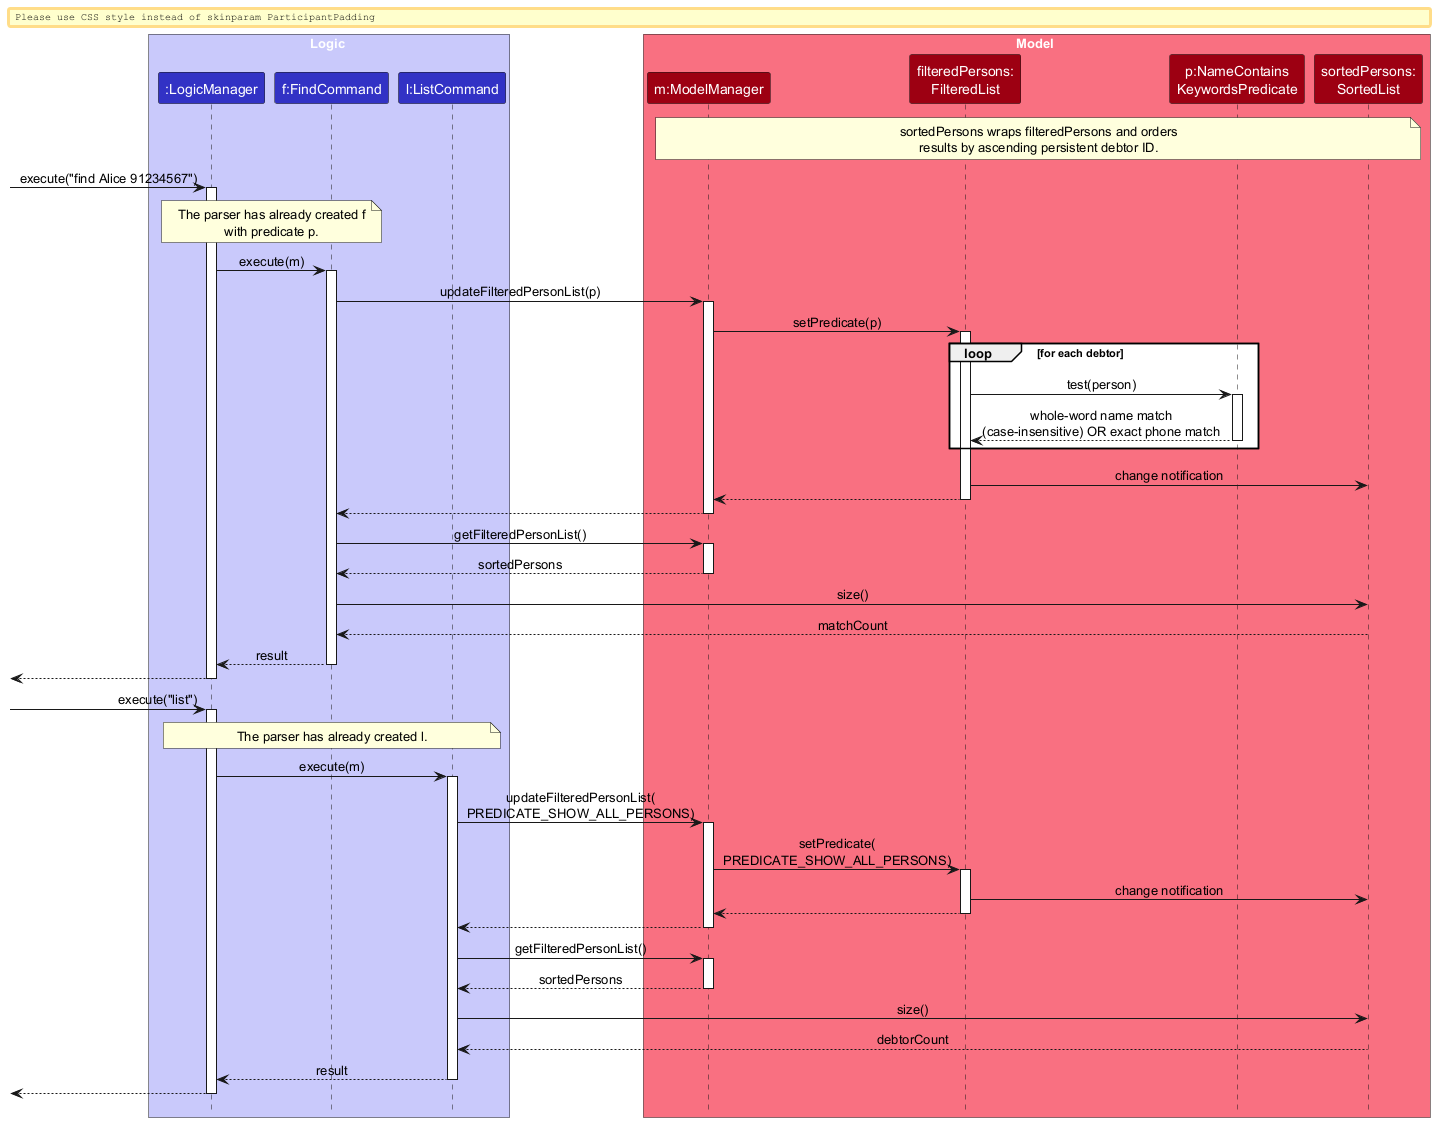

The diagram above was rendered by PlantUML. Its source (embedded in the PNG):
@startuml
!include style.puml
skinparam ArrowFontStyle plain

box Logic LOGIC_COLOR_T1
participant ":LogicManager" as LogicManager LOGIC_COLOR
participant "f:FindCommand" as FindCommand LOGIC_COLOR
participant "l:ListCommand" as ListCommand LOGIC_COLOR
end box

box Model MODEL_COLOR_T1
participant "m:ModelManager" as ModelManager MODEL_COLOR
participant "filteredPersons:\nFilteredList" as FilteredList MODEL_COLOR
participant "p:NameContains\nKeywordsPredicate" as Predicate MODEL_COLOR
participant "sortedPersons:\nSortedList" as SortedList MODEL_COLOR
end box

note over ModelManager, SortedList
sortedPersons wraps filteredPersons and orders
results by ascending persistent debtor ID.
end note

[-> LogicManager : execute("find Alice 91234567")
activate LogicManager
note over LogicManager, FindCommand
The parser has already created f
with predicate p.
end note
LogicManager -> FindCommand : execute(m)
activate FindCommand
FindCommand -> ModelManager : updateFilteredPersonList(p)
activate ModelManager
ModelManager -> FilteredList : setPredicate(p)
activate FilteredList
loop for each debtor
    FilteredList -> Predicate : test(person)
    activate Predicate
    Predicate --> FilteredList : whole-word name match\n(case-insensitive) OR exact phone match
    deactivate Predicate
end
FilteredList -> SortedList : change notification
FilteredList --> ModelManager
deactivate FilteredList
ModelManager --> FindCommand
deactivate ModelManager
FindCommand -> ModelManager : getFilteredPersonList()
activate ModelManager
ModelManager --> FindCommand : sortedPersons
deactivate ModelManager
FindCommand -> SortedList : size()
SortedList --> FindCommand : matchCount
FindCommand --> LogicManager : result
deactivate FindCommand
[<-- LogicManager
deactivate LogicManager

[-> LogicManager : execute("list")
activate LogicManager
note over LogicManager, ListCommand
The parser has already created l.
end note
LogicManager -> ListCommand : execute(m)
activate ListCommand
ListCommand -> ModelManager : updateFilteredPersonList(\nPREDICATE_SHOW_ALL_PERSONS)
activate ModelManager
ModelManager -> FilteredList : setPredicate(\nPREDICATE_SHOW_ALL_PERSONS)
activate FilteredList
FilteredList -> SortedList : change notification
FilteredList --> ModelManager
deactivate FilteredList
ModelManager --> ListCommand
deactivate ModelManager
ListCommand -> ModelManager : getFilteredPersonList()
activate ModelManager
ModelManager --> ListCommand : sortedPersons
deactivate ModelManager
ListCommand -> SortedList : size()
SortedList --> ListCommand : debtorCount
ListCommand --> LogicManager : result
deactivate ListCommand
[<-- LogicManager
deactivate LogicManager
@enduml